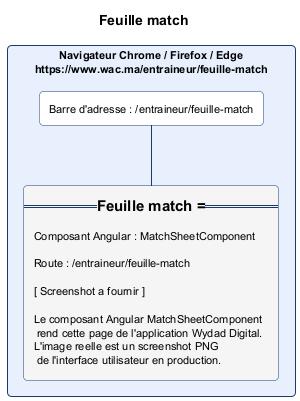

The diagram above was rendered by PlantUML. Its source (embedded in the PNG):
@startuml feuille_match.png
skinparam backgroundColor #FFFFFF
skinparam defaultFontSize 11
skinparam rectangle {
  RoundCorner 8
  BorderColor #1A3A6E
  BackgroundColor #FAFAFA
}
title Feuille match

rectangle "Navigateur Chrome / Firefox / Edge\nhttps://www.wac.ma/entraineur/feuille-match" as NAV #E8F0FE {
  rectangle "Barre d'adresse : /entraineur/feuille-match" as BAR #FFFFFF
  rectangle "=== Feuille match ===\n\nComposant Angular : MatchSheetComponent\n\nRoute : /entraineur/feuille-match\n\n[ Screenshot a fournir ]\n\nLe composant Angular MatchSheetComponent\n rend cette page de l'application Wydad Digital.\nL'image reelle est un screenshot PNG\n de l'interface utilisateur en production." as CONTENT #F5F5F5
}
BAR -[#1A3A6E]- CONTENT
@enduml